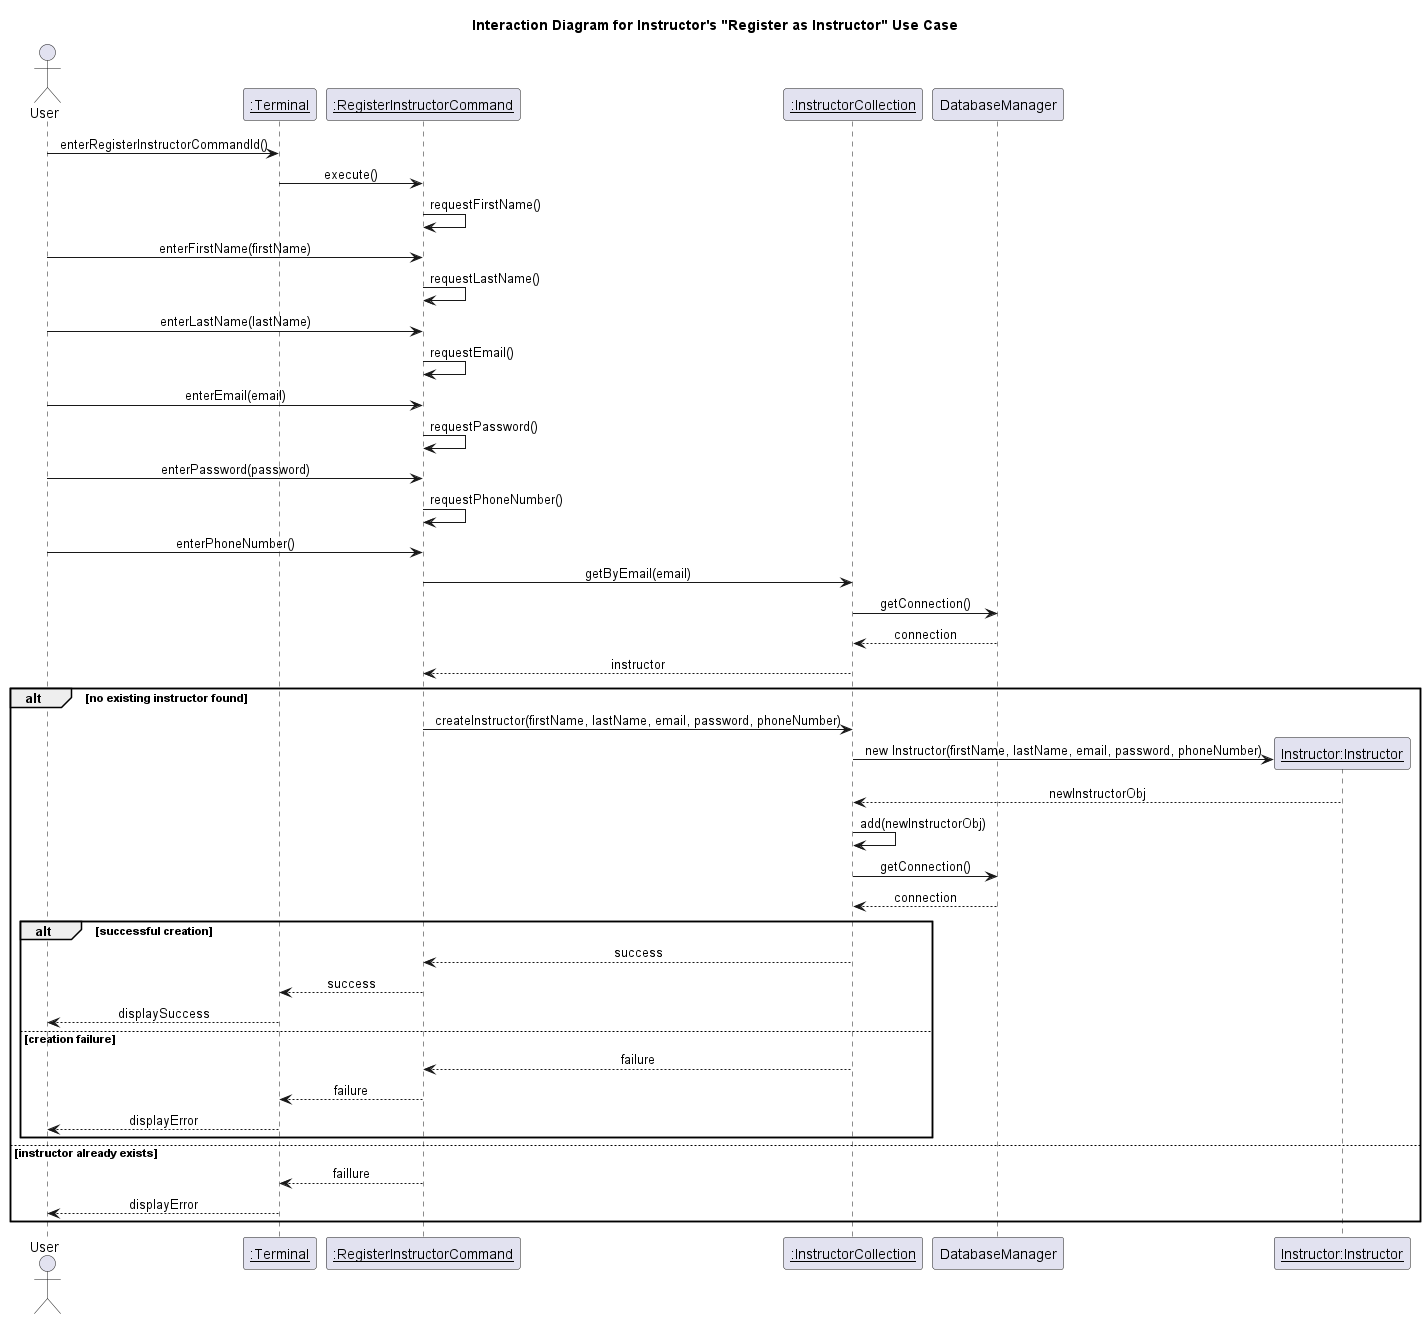

The diagram above was rendered by PlantUML. Its source (embedded in the PNG):
@startuml Interaction Diagram for Instructor's "Register as Instructor" Use Case
title Interaction Diagram for Instructor's "Register as Instructor" Use Case
skinparam sequenceMessageAlignment center

actor "User" as user
participant "<u>:Terminal" as terminal
participant "<u>:RegisterInstructorCommand" as command
participant "<u>:InstructorCollection" as instructorCollection
participant "DatabaseManager" as databaseManager
participant "<u>Instructor:Instructor" as newInstructorObj

user -> terminal : enterRegisterInstructorCommandId()
terminal -> command : execute()
command -> command : requestFirstName()
user -> command : enterFirstName(firstName)
command -> command : requestLastName()
user -> command : enterLastName(lastName)
command -> command : requestEmail()
user -> command : enterEmail(email)
command -> command : requestPassword()
user -> command : enterPassword(password)
command -> command : requestPhoneNumber()
user -> command : enterPhoneNumber()

command -> instructorCollection : getByEmail(email)
instructorCollection -> databaseManager : getConnection()
databaseManager --> instructorCollection : connection
instructorCollection --> command : instructor

alt no existing instructor found
    command -> instructorCollection : createInstructor(firstName, lastName, email, password, phoneNumber)
    instructorCollection -> newInstructorObj ** : new Instructor(firstName, lastName, email, password, phoneNumber)
    newInstructorObj --> instructorCollection : newInstructorObj
    instructorCollection -> instructorCollection : add(newInstructorObj)
    instructorCollection -> databaseManager : getConnection()
    databaseManager --> instructorCollection : connection
    alt successful creation
        instructorCollection --> command : success
        command --> terminal : success
        terminal --> user : displaySuccess
    else creation failure
        instructorCollection --> command : failure
        command --> terminal : failure
        terminal --> user : displayError
    end
else instructor already exists
    command --> terminal : faillure
    terminal --> user : displayError
end
@enduml